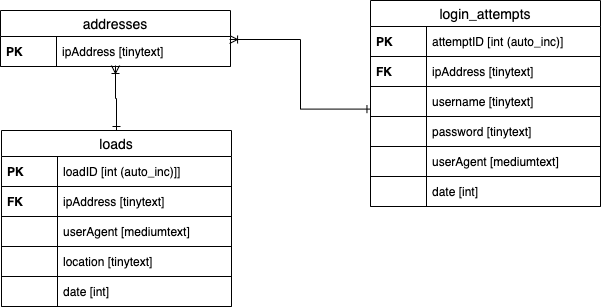

The diagram above was exported from draw.io. Its source (the exported page's mxGraphModel, read from the mxfile embedded in the PNG):
<mxGraphModel dx="869" dy="922" grid="1" gridSize="10" guides="1" tooltips="1" connect="1" arrows="1" fold="1" page="1" pageScale="1" pageWidth="850" pageHeight="1100" math="0" shadow="0">
  <root>
    <mxCell id="0" />
    <mxCell id="1" parent="0" />
    <mxCell id="yHprb-FDvCfUEkLoHLvL-37" style="rounded=0;orthogonalLoop=1;jettySize=auto;html=1;exitX=0.002;exitY=0.753;exitDx=0;exitDy=0;entryX=0.996;entryY=0.1;entryDx=0;entryDy=0;entryPerimeter=0;exitPerimeter=0;startArrow=ERone;startFill=0;endArrow=ERoneToMany;endFill=0;edgeStyle=orthogonalEdgeStyle;" edge="1" parent="1" source="yHprb-FDvCfUEkLoHLvL-35" target="yHprb-FDvCfUEkLoHLvL-19">
      <mxGeometry relative="1" as="geometry" />
    </mxCell>
    <mxCell id="yHprb-FDvCfUEkLoHLvL-45" style="edgeStyle=orthogonalEdgeStyle;rounded=0;orthogonalLoop=1;jettySize=auto;html=1;exitX=0.5;exitY=0;exitDx=0;exitDy=0;entryX=0.5;entryY=0.967;entryDx=0;entryDy=0;entryPerimeter=0;startArrow=ERone;startFill=0;endArrow=ERoneToMany;endFill=0;" edge="1" parent="1" source="yHprb-FDvCfUEkLoHLvL-42" target="yHprb-FDvCfUEkLoHLvL-19">
      <mxGeometry relative="1" as="geometry" />
    </mxCell>
    <mxCell id="yHprb-FDvCfUEkLoHLvL-42" value="loads" style="swimlane;fontStyle=0;childLayout=stackLayout;horizontal=1;startSize=26;horizontalStack=0;resizeParent=1;resizeParentMax=0;resizeLast=0;collapsible=1;marginBottom=0;align=center;fontSize=14;" vertex="1" parent="1">
      <mxGeometry x="81" y="320" width="230" height="176" as="geometry" />
    </mxCell>
    <mxCell id="yHprb-FDvCfUEkLoHLvL-43" value="loadID [int (auto_inc)]]" style="shape=partialRectangle;top=0;left=0;right=0;bottom=1;align=left;verticalAlign=middle;fillColor=none;spacingLeft=60;spacingRight=4;overflow=hidden;rotatable=0;points=[[0,0.5],[1,0.5]];portConstraint=eastwest;dropTarget=0;fontStyle=0;fontSize=12;" vertex="1" parent="yHprb-FDvCfUEkLoHLvL-42">
      <mxGeometry y="26" width="230" height="30" as="geometry" />
    </mxCell>
    <mxCell id="yHprb-FDvCfUEkLoHLvL-44" value="PK" style="shape=partialRectangle;fontStyle=1;top=0;left=0;bottom=0;fillColor=none;align=left;verticalAlign=middle;spacingLeft=4;spacingRight=4;overflow=hidden;rotatable=0;points=[];portConstraint=eastwest;part=1;fontSize=12;" vertex="1" connectable="0" parent="yHprb-FDvCfUEkLoHLvL-43">
      <mxGeometry width="56" height="30" as="geometry" />
    </mxCell>
    <mxCell id="yHprb-FDvCfUEkLoHLvL-46" value="ipAddress [tinytext]" style="shape=partialRectangle;top=0;left=0;right=0;bottom=1;align=left;verticalAlign=middle;fillColor=none;spacingLeft=60;spacingRight=4;overflow=hidden;rotatable=0;points=[[0,0.5],[1,0.5]];portConstraint=eastwest;dropTarget=0;fontStyle=0;fontSize=12;" vertex="1" parent="yHprb-FDvCfUEkLoHLvL-42">
      <mxGeometry y="56" width="230" height="30" as="geometry" />
    </mxCell>
    <mxCell id="yHprb-FDvCfUEkLoHLvL-47" value="FK" style="shape=partialRectangle;fontStyle=1;top=0;left=0;bottom=0;fillColor=none;align=left;verticalAlign=middle;spacingLeft=4;spacingRight=4;overflow=hidden;rotatable=0;points=[];portConstraint=eastwest;part=1;fontSize=12;" vertex="1" connectable="0" parent="yHprb-FDvCfUEkLoHLvL-46">
      <mxGeometry width="56" height="30" as="geometry" />
    </mxCell>
    <mxCell id="yHprb-FDvCfUEkLoHLvL-48" value="userAgent [mediumtext]" style="shape=partialRectangle;top=0;left=0;right=0;bottom=1;align=left;verticalAlign=middle;fillColor=none;spacingLeft=60;spacingRight=4;overflow=hidden;rotatable=0;points=[[0,0.5],[1,0.5]];portConstraint=eastwest;dropTarget=0;fontStyle=0;fontSize=12;" vertex="1" parent="yHprb-FDvCfUEkLoHLvL-42">
      <mxGeometry y="86" width="230" height="30" as="geometry" />
    </mxCell>
    <mxCell id="yHprb-FDvCfUEkLoHLvL-49" value="" style="shape=partialRectangle;fontStyle=1;top=0;left=0;bottom=0;fillColor=none;align=left;verticalAlign=middle;spacingLeft=4;spacingRight=4;overflow=hidden;rotatable=0;points=[];portConstraint=eastwest;part=1;fontSize=12;" vertex="1" connectable="0" parent="yHprb-FDvCfUEkLoHLvL-48">
      <mxGeometry width="56" height="30" as="geometry" />
    </mxCell>
    <mxCell id="yHprb-FDvCfUEkLoHLvL-50" value="location [tinytext]" style="shape=partialRectangle;top=0;left=0;right=0;bottom=1;align=left;verticalAlign=middle;fillColor=none;spacingLeft=60;spacingRight=4;overflow=hidden;rotatable=0;points=[[0,0.5],[1,0.5]];portConstraint=eastwest;dropTarget=0;fontStyle=0;fontSize=12;" vertex="1" parent="yHprb-FDvCfUEkLoHLvL-42">
      <mxGeometry y="116" width="230" height="30" as="geometry" />
    </mxCell>
    <mxCell id="yHprb-FDvCfUEkLoHLvL-51" value="" style="shape=partialRectangle;fontStyle=1;top=0;left=0;bottom=0;fillColor=none;align=left;verticalAlign=middle;spacingLeft=4;spacingRight=4;overflow=hidden;rotatable=0;points=[];portConstraint=eastwest;part=1;fontSize=12;" vertex="1" connectable="0" parent="yHprb-FDvCfUEkLoHLvL-50">
      <mxGeometry width="56" height="30" as="geometry" />
    </mxCell>
    <mxCell id="yHprb-FDvCfUEkLoHLvL-54" value="date [int]" style="shape=partialRectangle;top=0;left=0;right=0;bottom=1;align=left;verticalAlign=middle;fillColor=none;spacingLeft=60;spacingRight=4;overflow=hidden;rotatable=0;points=[[0,0.5],[1,0.5]];portConstraint=eastwest;dropTarget=0;fontStyle=0;fontSize=12;" vertex="1" parent="yHprb-FDvCfUEkLoHLvL-42">
      <mxGeometry y="146" width="230" height="30" as="geometry" />
    </mxCell>
    <mxCell id="yHprb-FDvCfUEkLoHLvL-55" value="" style="shape=partialRectangle;fontStyle=1;top=0;left=0;bottom=0;fillColor=none;align=left;verticalAlign=middle;spacingLeft=4;spacingRight=4;overflow=hidden;rotatable=0;points=[];portConstraint=eastwest;part=1;fontSize=12;" vertex="1" connectable="0" parent="yHprb-FDvCfUEkLoHLvL-54">
      <mxGeometry width="56" height="30" as="geometry" />
    </mxCell>
    <mxCell id="yHprb-FDvCfUEkLoHLvL-16" value="addresses" style="swimlane;fontStyle=0;childLayout=stackLayout;horizontal=1;startSize=26;horizontalStack=0;resizeParent=1;resizeParentMax=0;resizeLast=0;collapsible=1;marginBottom=0;align=center;fontSize=14;" vertex="1" parent="1">
      <mxGeometry x="80" y="200" width="230" height="56" as="geometry" />
    </mxCell>
    <mxCell id="yHprb-FDvCfUEkLoHLvL-19" value="ipAddress [tinytext]" style="shape=partialRectangle;top=0;left=0;right=0;bottom=1;align=left;verticalAlign=middle;fillColor=none;spacingLeft=60;spacingRight=4;overflow=hidden;rotatable=0;points=[[0,0.5],[1,0.5]];portConstraint=eastwest;dropTarget=0;fontStyle=0;fontSize=12;" vertex="1" parent="yHprb-FDvCfUEkLoHLvL-16">
      <mxGeometry y="26" width="230" height="30" as="geometry" />
    </mxCell>
    <mxCell id="yHprb-FDvCfUEkLoHLvL-20" value="PK" style="shape=partialRectangle;fontStyle=1;top=0;left=0;bottom=0;fillColor=none;align=left;verticalAlign=middle;spacingLeft=4;spacingRight=4;overflow=hidden;rotatable=0;points=[];portConstraint=eastwest;part=1;fontSize=12;" vertex="1" connectable="0" parent="yHprb-FDvCfUEkLoHLvL-19">
      <mxGeometry width="56" height="30" as="geometry" />
    </mxCell>
    <mxCell id="yHprb-FDvCfUEkLoHLvL-23" value="login_attempts" style="swimlane;fontStyle=0;childLayout=stackLayout;horizontal=1;startSize=26;horizontalStack=0;resizeParent=1;resizeParentMax=0;resizeLast=0;collapsible=1;marginBottom=0;align=center;fontSize=14;" vertex="1" parent="1">
      <mxGeometry x="450" y="190" width="230" height="206" as="geometry" />
    </mxCell>
    <mxCell id="yHprb-FDvCfUEkLoHLvL-27" value="attemptID [int (auto_inc)]" style="shape=partialRectangle;top=0;left=0;right=0;bottom=1;align=left;verticalAlign=middle;fillColor=none;spacingLeft=60;spacingRight=4;overflow=hidden;rotatable=0;points=[[0,0.5],[1,0.5]];portConstraint=eastwest;dropTarget=0;fontStyle=0;fontSize=12;" vertex="1" parent="yHprb-FDvCfUEkLoHLvL-23">
      <mxGeometry y="26" width="230" height="30" as="geometry" />
    </mxCell>
    <mxCell id="yHprb-FDvCfUEkLoHLvL-28" value="PK" style="shape=partialRectangle;fontStyle=1;top=0;left=0;bottom=0;fillColor=none;align=left;verticalAlign=middle;spacingLeft=4;spacingRight=4;overflow=hidden;rotatable=0;points=[];portConstraint=eastwest;part=1;fontSize=12;" vertex="1" connectable="0" parent="yHprb-FDvCfUEkLoHLvL-27">
      <mxGeometry width="56" height="30" as="geometry" />
    </mxCell>
    <mxCell id="yHprb-FDvCfUEkLoHLvL-29" value="ipAddress [tinytext]" style="shape=partialRectangle;top=0;left=0;right=0;bottom=1;align=left;verticalAlign=middle;fillColor=none;spacingLeft=60;spacingRight=4;overflow=hidden;rotatable=0;points=[[0,0.5],[1,0.5]];portConstraint=eastwest;dropTarget=0;fontStyle=0;fontSize=12;" vertex="1" parent="yHprb-FDvCfUEkLoHLvL-23">
      <mxGeometry y="56" width="230" height="30" as="geometry" />
    </mxCell>
    <mxCell id="yHprb-FDvCfUEkLoHLvL-30" value="FK" style="shape=partialRectangle;fontStyle=1;top=0;left=0;bottom=0;fillColor=none;align=left;verticalAlign=middle;spacingLeft=4;spacingRight=4;overflow=hidden;rotatable=0;points=[];portConstraint=eastwest;part=1;fontSize=12;" vertex="1" connectable="0" parent="yHprb-FDvCfUEkLoHLvL-29">
      <mxGeometry width="56" height="30" as="geometry" />
    </mxCell>
    <mxCell id="yHprb-FDvCfUEkLoHLvL-35" value="username [tinytext]" style="shape=partialRectangle;top=0;left=0;right=0;bottom=1;align=left;verticalAlign=middle;fillColor=none;spacingLeft=60;spacingRight=4;overflow=hidden;rotatable=0;points=[[0,0.5],[1,0.5]];portConstraint=eastwest;dropTarget=0;fontStyle=0;fontSize=12;" vertex="1" parent="yHprb-FDvCfUEkLoHLvL-23">
      <mxGeometry y="86" width="230" height="30" as="geometry" />
    </mxCell>
    <mxCell id="yHprb-FDvCfUEkLoHLvL-36" value="" style="shape=partialRectangle;fontStyle=1;top=0;left=0;bottom=0;fillColor=none;align=left;verticalAlign=middle;spacingLeft=4;spacingRight=4;overflow=hidden;rotatable=0;points=[];portConstraint=eastwest;part=1;fontSize=12;" vertex="1" connectable="0" parent="yHprb-FDvCfUEkLoHLvL-35">
      <mxGeometry width="56" height="30" as="geometry" />
    </mxCell>
    <mxCell id="yHprb-FDvCfUEkLoHLvL-33" value="password [tinytext]" style="shape=partialRectangle;top=0;left=0;right=0;bottom=1;align=left;verticalAlign=middle;fillColor=none;spacingLeft=60;spacingRight=4;overflow=hidden;rotatable=0;points=[[0,0.5],[1,0.5]];portConstraint=eastwest;dropTarget=0;fontStyle=0;fontSize=12;" vertex="1" parent="yHprb-FDvCfUEkLoHLvL-23">
      <mxGeometry y="116" width="230" height="30" as="geometry" />
    </mxCell>
    <mxCell id="yHprb-FDvCfUEkLoHLvL-34" value="" style="shape=partialRectangle;fontStyle=1;top=0;left=0;bottom=0;fillColor=none;align=left;verticalAlign=middle;spacingLeft=4;spacingRight=4;overflow=hidden;rotatable=0;points=[];portConstraint=eastwest;part=1;fontSize=12;" vertex="1" connectable="0" parent="yHprb-FDvCfUEkLoHLvL-33">
      <mxGeometry width="56" height="30" as="geometry" />
    </mxCell>
    <mxCell id="yHprb-FDvCfUEkLoHLvL-24" value="userAgent [mediumtext]" style="shape=partialRectangle;top=0;left=0;right=0;bottom=1;align=left;verticalAlign=middle;fillColor=none;spacingLeft=60;spacingRight=4;overflow=hidden;rotatable=0;points=[[0,0.5],[1,0.5]];portConstraint=eastwest;dropTarget=0;fontStyle=0;fontSize=12;" vertex="1" parent="yHprb-FDvCfUEkLoHLvL-23">
      <mxGeometry y="146" width="230" height="30" as="geometry" />
    </mxCell>
    <mxCell id="yHprb-FDvCfUEkLoHLvL-25" value="" style="shape=partialRectangle;fontStyle=1;top=0;left=0;bottom=0;fillColor=none;align=left;verticalAlign=middle;spacingLeft=4;spacingRight=4;overflow=hidden;rotatable=0;points=[];portConstraint=eastwest;part=1;fontSize=12;" vertex="1" connectable="0" parent="yHprb-FDvCfUEkLoHLvL-24">
      <mxGeometry width="56" height="30" as="geometry" />
    </mxCell>
    <mxCell id="yHprb-FDvCfUEkLoHLvL-58" value="date [int]" style="shape=partialRectangle;top=0;left=0;right=0;bottom=1;align=left;verticalAlign=middle;fillColor=none;spacingLeft=60;spacingRight=4;overflow=hidden;rotatable=0;points=[[0,0.5],[1,0.5]];portConstraint=eastwest;dropTarget=0;fontStyle=0;fontSize=12;" vertex="1" parent="yHprb-FDvCfUEkLoHLvL-23">
      <mxGeometry y="176" width="230" height="30" as="geometry" />
    </mxCell>
    <mxCell id="yHprb-FDvCfUEkLoHLvL-59" value="" style="shape=partialRectangle;fontStyle=1;top=0;left=0;bottom=0;fillColor=none;align=left;verticalAlign=middle;spacingLeft=4;spacingRight=4;overflow=hidden;rotatable=0;points=[];portConstraint=eastwest;part=1;fontSize=12;" vertex="1" connectable="0" parent="yHprb-FDvCfUEkLoHLvL-58">
      <mxGeometry width="56" height="30" as="geometry" />
    </mxCell>
  </root>
</mxGraphModel>